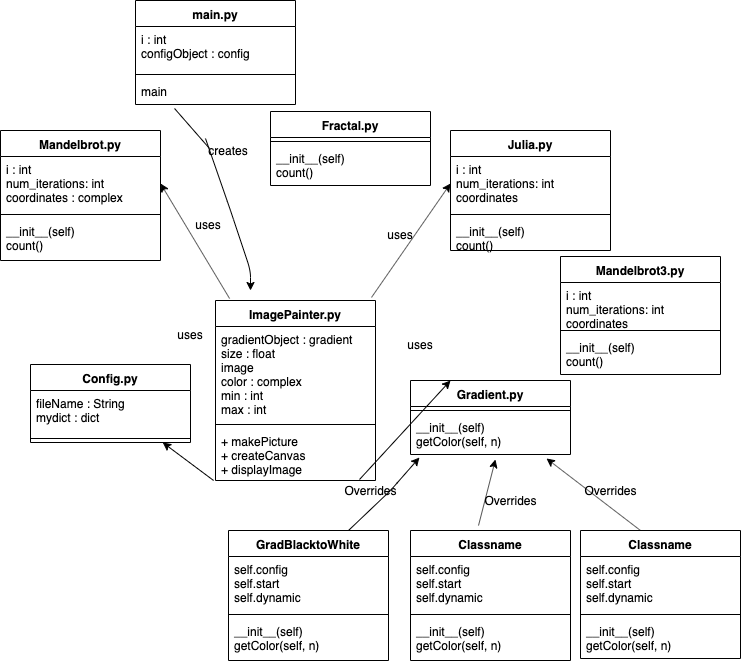

The diagram above was exported from draw.io. Its source (the exported page's mxGraphModel, read from the mxfile embedded in the PNG):
<mxGraphModel dx="932" dy="505" grid="1" gridSize="10" guides="1" tooltips="1" connect="1" arrows="1" fold="1" page="1" pageScale="1" pageWidth="850" pageHeight="1100" background="#FFFFFF" math="0" shadow="0">
  <root>
    <mxCell id="0" />
    <mxCell id="1" parent="0" />
    <mxCell id="TgOiiILV4bjOysLSY0wV-5" value="Config.py" style="swimlane;fontStyle=1;align=center;verticalAlign=top;childLayout=stackLayout;horizontal=1;startSize=26;horizontalStack=0;resizeParent=1;resizeParentMax=0;resizeLast=0;collapsible=1;marginBottom=0;" parent="1" vertex="1">
      <mxGeometry x="140" y="384" width="160" height="78" as="geometry" />
    </mxCell>
    <mxCell id="TgOiiILV4bjOysLSY0wV-6" value="fileName : String&#10;mydict : dict" style="text;strokeColor=none;fillColor=none;align=left;verticalAlign=top;spacingLeft=4;spacingRight=4;overflow=hidden;rotatable=0;points=[[0,0.5],[1,0.5]];portConstraint=eastwest;" parent="TgOiiILV4bjOysLSY0wV-5" vertex="1">
      <mxGeometry y="26" width="160" height="44" as="geometry" />
    </mxCell>
    <mxCell id="TgOiiILV4bjOysLSY0wV-7" value="" style="line;strokeWidth=1;fillColor=none;align=left;verticalAlign=middle;spacingTop=-1;spacingLeft=3;spacingRight=3;rotatable=0;labelPosition=right;points=[];portConstraint=eastwest;" parent="TgOiiILV4bjOysLSY0wV-5" vertex="1">
      <mxGeometry y="70" width="160" height="8" as="geometry" />
    </mxCell>
    <mxCell id="TgOiiILV4bjOysLSY0wV-9" value="Mandelbrot.py" style="swimlane;fontStyle=1;align=center;verticalAlign=top;childLayout=stackLayout;horizontal=1;startSize=26;horizontalStack=0;resizeParent=1;resizeParentMax=0;resizeLast=0;collapsible=1;marginBottom=0;" parent="1" vertex="1">
      <mxGeometry x="110" y="150" width="160" height="130" as="geometry" />
    </mxCell>
    <mxCell id="TgOiiILV4bjOysLSY0wV-10" value="i : int&#10;num_iterations: int&#10;coordinates : complex" style="text;strokeColor=none;fillColor=none;align=left;verticalAlign=top;spacingLeft=4;spacingRight=4;overflow=hidden;rotatable=0;points=[[0,0.5],[1,0.5]];portConstraint=eastwest;" parent="TgOiiILV4bjOysLSY0wV-9" vertex="1">
      <mxGeometry y="26" width="160" height="54" as="geometry" />
    </mxCell>
    <mxCell id="TgOiiILV4bjOysLSY0wV-11" value="" style="line;strokeWidth=1;fillColor=none;align=left;verticalAlign=middle;spacingTop=-1;spacingLeft=3;spacingRight=3;rotatable=0;labelPosition=right;points=[];portConstraint=eastwest;" parent="TgOiiILV4bjOysLSY0wV-9" vertex="1">
      <mxGeometry y="80" width="160" height="8" as="geometry" />
    </mxCell>
    <mxCell id="TgOiiILV4bjOysLSY0wV-12" value="__init__(self)&#10;count()" style="text;strokeColor=none;fillColor=none;align=left;verticalAlign=top;spacingLeft=4;spacingRight=4;overflow=hidden;rotatable=0;points=[[0,0.5],[1,0.5]];portConstraint=eastwest;" parent="TgOiiILV4bjOysLSY0wV-9" vertex="1">
      <mxGeometry y="88" width="160" height="42" as="geometry" />
    </mxCell>
    <mxCell id="TgOiiILV4bjOysLSY0wV-13" value="Julia.py" style="swimlane;fontStyle=1;align=center;verticalAlign=top;childLayout=stackLayout;horizontal=1;startSize=26;horizontalStack=0;resizeParent=1;resizeParentMax=0;resizeLast=0;collapsible=1;marginBottom=0;" parent="1" vertex="1">
      <mxGeometry x="560" y="150" width="160" height="120" as="geometry" />
    </mxCell>
    <mxCell id="TgOiiILV4bjOysLSY0wV-14" value="i : int&#10;num_iterations: int&#10;coordinates " style="text;strokeColor=none;fillColor=none;align=left;verticalAlign=top;spacingLeft=4;spacingRight=4;overflow=hidden;rotatable=0;points=[[0,0.5],[1,0.5]];portConstraint=eastwest;" parent="TgOiiILV4bjOysLSY0wV-13" vertex="1">
      <mxGeometry y="26" width="160" height="54" as="geometry" />
    </mxCell>
    <mxCell id="TgOiiILV4bjOysLSY0wV-15" value="" style="line;strokeWidth=1;fillColor=none;align=left;verticalAlign=middle;spacingTop=-1;spacingLeft=3;spacingRight=3;rotatable=0;labelPosition=right;points=[];portConstraint=eastwest;" parent="TgOiiILV4bjOysLSY0wV-13" vertex="1">
      <mxGeometry y="80" width="160" height="8" as="geometry" />
    </mxCell>
    <mxCell id="TgOiiILV4bjOysLSY0wV-16" value="__init__(self)&#10;count()" style="text;strokeColor=none;fillColor=none;align=left;verticalAlign=top;spacingLeft=4;spacingRight=4;overflow=hidden;rotatable=0;points=[[0,0.5],[1,0.5]];portConstraint=eastwest;" parent="TgOiiILV4bjOysLSY0wV-13" vertex="1">
      <mxGeometry y="88" width="160" height="32" as="geometry" />
    </mxCell>
    <mxCell id="TgOiiILV4bjOysLSY0wV-17" value="Gradient.py" style="swimlane;fontStyle=1;align=center;verticalAlign=top;childLayout=stackLayout;horizontal=1;startSize=26;horizontalStack=0;resizeParent=1;resizeParentMax=0;resizeLast=0;collapsible=1;marginBottom=0;" parent="1" vertex="1">
      <mxGeometry x="520" y="400" width="160" height="74" as="geometry" />
    </mxCell>
    <mxCell id="TgOiiILV4bjOysLSY0wV-19" value="" style="line;strokeWidth=1;fillColor=none;align=left;verticalAlign=middle;spacingTop=-1;spacingLeft=3;spacingRight=3;rotatable=0;labelPosition=right;points=[];portConstraint=eastwest;" parent="TgOiiILV4bjOysLSY0wV-17" vertex="1">
      <mxGeometry y="26" width="160" height="8" as="geometry" />
    </mxCell>
    <mxCell id="TgOiiILV4bjOysLSY0wV-20" value="__init__(self)&#10;getColor(self, n)" style="text;strokeColor=none;fillColor=none;align=left;verticalAlign=top;spacingLeft=4;spacingRight=4;overflow=hidden;rotatable=0;points=[[0,0.5],[1,0.5]];portConstraint=eastwest;" parent="TgOiiILV4bjOysLSY0wV-17" vertex="1">
      <mxGeometry y="34" width="160" height="40" as="geometry" />
    </mxCell>
    <mxCell id="TgOiiILV4bjOysLSY0wV-38" value="main.py" style="swimlane;fontStyle=1;align=center;verticalAlign=top;childLayout=stackLayout;horizontal=1;startSize=26;horizontalStack=0;resizeParent=1;resizeParentMax=0;resizeLast=0;collapsible=1;marginBottom=0;" parent="1" vertex="1">
      <mxGeometry x="245" y="20" width="160" height="104" as="geometry" />
    </mxCell>
    <mxCell id="TgOiiILV4bjOysLSY0wV-39" value="i : int&#10;configObject : config" style="text;strokeColor=none;fillColor=none;align=left;verticalAlign=top;spacingLeft=4;spacingRight=4;overflow=hidden;rotatable=0;points=[[0,0.5],[1,0.5]];portConstraint=eastwest;" parent="TgOiiILV4bjOysLSY0wV-38" vertex="1">
      <mxGeometry y="26" width="160" height="44" as="geometry" />
    </mxCell>
    <mxCell id="TgOiiILV4bjOysLSY0wV-40" value="" style="line;strokeWidth=1;fillColor=none;align=left;verticalAlign=middle;spacingTop=-1;spacingLeft=3;spacingRight=3;rotatable=0;labelPosition=right;points=[];portConstraint=eastwest;" parent="TgOiiILV4bjOysLSY0wV-38" vertex="1">
      <mxGeometry y="70" width="160" height="8" as="geometry" />
    </mxCell>
    <mxCell id="TgOiiILV4bjOysLSY0wV-41" value="main" style="text;strokeColor=none;fillColor=none;align=left;verticalAlign=top;spacingLeft=4;spacingRight=4;overflow=hidden;rotatable=0;points=[[0,0.5],[1,0.5]];portConstraint=eastwest;" parent="TgOiiILV4bjOysLSY0wV-38" vertex="1">
      <mxGeometry y="78" width="160" height="26" as="geometry" />
    </mxCell>
    <mxCell id="TgOiiILV4bjOysLSY0wV-43" value="" style="endArrow=classic;html=1;exitX=-0.075;exitY=-0.1;exitDx=0;exitDy=0;exitPerimeter=0;" parent="1" source="TgOiiILV4bjOysLSY0wV-44" edge="1">
      <mxGeometry width="50" height="50" relative="1" as="geometry">
        <mxPoint x="399" y="150" as="sourcePoint" />
        <mxPoint x="360" y="310" as="targetPoint" />
        <Array as="points">
          <mxPoint x="340" y="230" />
          <mxPoint x="360" y="290" />
        </Array>
      </mxGeometry>
    </mxCell>
    <mxCell id="TgOiiILV4bjOysLSY0wV-44" value="creates" style="text;html=1;strokeColor=none;fillColor=none;align=center;verticalAlign=middle;whiteSpace=wrap;rounded=0;" parent="1" vertex="1">
      <mxGeometry x="318" y="160" width="40" height="20" as="geometry" />
    </mxCell>
    <mxCell id="TgOiiILV4bjOysLSY0wV-46" value="" style="endArrow=classic;html=1;exitX=-0.012;exitY=1;exitDx=0;exitDy=0;exitPerimeter=0;" parent="1" source="TgOiiILV4bjOysLSY0wV-58" target="TgOiiILV4bjOysLSY0wV-5" edge="1">
      <mxGeometry width="50" height="50" relative="1" as="geometry">
        <mxPoint x="368.96000000000004" y="262.832" as="sourcePoint" />
        <mxPoint x="370" y="260" as="targetPoint" />
      </mxGeometry>
    </mxCell>
    <mxCell id="TgOiiILV4bjOysLSY0wV-47" value="" style="endArrow=classic;html=1;entryX=0.25;entryY=0;entryDx=0;entryDy=0;exitX=0.9;exitY=0.981;exitDx=0;exitDy=0;exitPerimeter=0;" parent="1" source="TgOiiILV4bjOysLSY0wV-58" target="TgOiiILV4bjOysLSY0wV-17" edge="1">
      <mxGeometry width="50" height="50" relative="1" as="geometry">
        <mxPoint x="450.0799999999999" y="257.54200000000003" as="sourcePoint" />
        <mxPoint x="490" y="260" as="targetPoint" />
      </mxGeometry>
    </mxCell>
    <mxCell id="TgOiiILV4bjOysLSY0wV-48" value="uses" style="text;html=1;strokeColor=none;fillColor=none;align=center;verticalAlign=middle;whiteSpace=wrap;rounded=0;" parent="1" vertex="1">
      <mxGeometry x="280" y="344" width="40" height="20" as="geometry" />
    </mxCell>
    <mxCell id="TgOiiILV4bjOysLSY0wV-49" value="uses" style="text;html=1;strokeColor=none;fillColor=none;align=center;verticalAlign=middle;whiteSpace=wrap;rounded=0;" parent="1" vertex="1">
      <mxGeometry x="510" y="354" width="40" height="20" as="geometry" />
    </mxCell>
    <mxCell id="TgOiiILV4bjOysLSY0wV-50" value="" style="endArrow=classic;html=1;entryX=1;entryY=0.5;entryDx=0;entryDy=0;exitX=0.088;exitY=-0.011;exitDx=0;exitDy=0;exitPerimeter=0;" parent="1" target="TgOiiILV4bjOysLSY0wV-10" edge="1" source="TgOiiILV4bjOysLSY0wV-55">
      <mxGeometry width="50" height="50" relative="1" as="geometry">
        <mxPoint x="340" y="310" as="sourcePoint" />
        <mxPoint x="330" y="180" as="targetPoint" />
      </mxGeometry>
    </mxCell>
    <mxCell id="TgOiiILV4bjOysLSY0wV-51" value="uses" style="text;html=1;strokeColor=none;fillColor=none;align=center;verticalAlign=middle;whiteSpace=wrap;rounded=0;" parent="1" vertex="1">
      <mxGeometry x="298" y="234" width="40" height="20" as="geometry" />
    </mxCell>
    <mxCell id="TgOiiILV4bjOysLSY0wV-52" value="uses" style="text;html=1;strokeColor=none;fillColor=none;align=center;verticalAlign=middle;whiteSpace=wrap;rounded=0;" parent="1" vertex="1">
      <mxGeometry x="490" y="244" width="40" height="20" as="geometry" />
    </mxCell>
    <mxCell id="TgOiiILV4bjOysLSY0wV-53" value="" style="endArrow=classic;html=1;exitX=0.975;exitY=-0.017;exitDx=0;exitDy=0;entryX=0;entryY=0.5;entryDx=0;entryDy=0;exitPerimeter=0;" parent="1" target="TgOiiILV4bjOysLSY0wV-14" edge="1" source="TgOiiILV4bjOysLSY0wV-55">
      <mxGeometry width="50" height="50" relative="1" as="geometry">
        <mxPoint x="500" y="205" as="sourcePoint" />
        <mxPoint x="550" y="190" as="targetPoint" />
      </mxGeometry>
    </mxCell>
    <mxCell id="TgOiiILV4bjOysLSY0wV-55" value="ImagePainter.py" style="swimlane;fontStyle=1;align=center;verticalAlign=top;childLayout=stackLayout;horizontal=1;startSize=26;horizontalStack=0;resizeParent=1;resizeParentMax=0;resizeLast=0;collapsible=1;marginBottom=0;" parent="1" vertex="1">
      <mxGeometry x="325" y="320" width="160" height="180" as="geometry" />
    </mxCell>
    <mxCell id="TgOiiILV4bjOysLSY0wV-56" value="gradientObject : gradient&#10;size : float&#10;image&#10;color : complex&#10;min : int&#10;max : int" style="text;strokeColor=none;fillColor=none;align=left;verticalAlign=top;spacingLeft=4;spacingRight=4;overflow=hidden;rotatable=0;points=[[0,0.5],[1,0.5]];portConstraint=eastwest;" parent="TgOiiILV4bjOysLSY0wV-55" vertex="1">
      <mxGeometry y="26" width="160" height="94" as="geometry" />
    </mxCell>
    <mxCell id="TgOiiILV4bjOysLSY0wV-57" value="" style="line;strokeWidth=1;fillColor=none;align=left;verticalAlign=middle;spacingTop=-1;spacingLeft=3;spacingRight=3;rotatable=0;labelPosition=right;points=[];portConstraint=eastwest;" parent="TgOiiILV4bjOysLSY0wV-55" vertex="1">
      <mxGeometry y="120" width="160" height="8" as="geometry" />
    </mxCell>
    <mxCell id="TgOiiILV4bjOysLSY0wV-58" value="+ makePicture&#10;+ createCanvas&#10;+ displayImage" style="text;strokeColor=none;fillColor=none;align=left;verticalAlign=top;spacingLeft=4;spacingRight=4;overflow=hidden;rotatable=0;points=[[0,0.5],[1,0.5]];portConstraint=eastwest;" parent="TgOiiILV4bjOysLSY0wV-55" vertex="1">
      <mxGeometry y="128" width="160" height="52" as="geometry" />
    </mxCell>
    <mxCell id="EvmGb13obqI2qmYrGgUi-1" value="GradBlacktoWhite" style="swimlane;fontStyle=1;align=center;verticalAlign=top;childLayout=stackLayout;horizontal=1;startSize=26;horizontalStack=0;resizeParent=1;resizeParentMax=0;resizeLast=0;collapsible=1;marginBottom=0;" vertex="1" parent="1">
      <mxGeometry x="338" y="550" width="160" height="130" as="geometry" />
    </mxCell>
    <mxCell id="EvmGb13obqI2qmYrGgUi-2" value="self.config&#10;self.start&#10;self.dynamic" style="text;strokeColor=none;fillColor=none;align=left;verticalAlign=top;spacingLeft=4;spacingRight=4;overflow=hidden;rotatable=0;points=[[0,0.5],[1,0.5]];portConstraint=eastwest;" vertex="1" parent="EvmGb13obqI2qmYrGgUi-1">
      <mxGeometry y="26" width="160" height="54" as="geometry" />
    </mxCell>
    <mxCell id="EvmGb13obqI2qmYrGgUi-3" value="" style="line;strokeWidth=1;fillColor=none;align=left;verticalAlign=middle;spacingTop=-1;spacingLeft=3;spacingRight=3;rotatable=0;labelPosition=right;points=[];portConstraint=eastwest;" vertex="1" parent="EvmGb13obqI2qmYrGgUi-1">
      <mxGeometry y="80" width="160" height="8" as="geometry" />
    </mxCell>
    <mxCell id="EvmGb13obqI2qmYrGgUi-4" value="__init__(self)&#10;getColor(self, n)" style="text;strokeColor=none;fillColor=none;align=left;verticalAlign=top;spacingLeft=4;spacingRight=4;overflow=hidden;rotatable=0;points=[[0,0.5],[1,0.5]];portConstraint=eastwest;" vertex="1" parent="EvmGb13obqI2qmYrGgUi-1">
      <mxGeometry y="88" width="160" height="42" as="geometry" />
    </mxCell>
    <mxCell id="EvmGb13obqI2qmYrGgUi-5" value="Classname" style="swimlane;fontStyle=1;align=center;verticalAlign=top;childLayout=stackLayout;horizontal=1;startSize=26;horizontalStack=0;resizeParent=1;resizeParentMax=0;resizeLast=0;collapsible=1;marginBottom=0;" vertex="1" parent="1">
      <mxGeometry x="520" y="550" width="160" height="130" as="geometry" />
    </mxCell>
    <mxCell id="EvmGb13obqI2qmYrGgUi-6" value="self.config&#10;self.start&#10;self.dynamic" style="text;strokeColor=none;fillColor=none;align=left;verticalAlign=top;spacingLeft=4;spacingRight=4;overflow=hidden;rotatable=0;points=[[0,0.5],[1,0.5]];portConstraint=eastwest;" vertex="1" parent="EvmGb13obqI2qmYrGgUi-5">
      <mxGeometry y="26" width="160" height="54" as="geometry" />
    </mxCell>
    <mxCell id="EvmGb13obqI2qmYrGgUi-7" value="" style="line;strokeWidth=1;fillColor=none;align=left;verticalAlign=middle;spacingTop=-1;spacingLeft=3;spacingRight=3;rotatable=0;labelPosition=right;points=[];portConstraint=eastwest;" vertex="1" parent="EvmGb13obqI2qmYrGgUi-5">
      <mxGeometry y="80" width="160" height="8" as="geometry" />
    </mxCell>
    <mxCell id="EvmGb13obqI2qmYrGgUi-8" value="__init__(self)&#10;getColor(self, n)" style="text;strokeColor=none;fillColor=none;align=left;verticalAlign=top;spacingLeft=4;spacingRight=4;overflow=hidden;rotatable=0;points=[[0,0.5],[1,0.5]];portConstraint=eastwest;" vertex="1" parent="EvmGb13obqI2qmYrGgUi-5">
      <mxGeometry y="88" width="160" height="42" as="geometry" />
    </mxCell>
    <mxCell id="EvmGb13obqI2qmYrGgUi-9" value="Classname" style="swimlane;fontStyle=1;align=center;verticalAlign=top;childLayout=stackLayout;horizontal=1;startSize=26;horizontalStack=0;resizeParent=1;resizeParentMax=0;resizeLast=0;collapsible=1;marginBottom=0;" vertex="1" parent="1">
      <mxGeometry x="690" y="550" width="160" height="128" as="geometry" />
    </mxCell>
    <mxCell id="EvmGb13obqI2qmYrGgUi-10" value="self.config&#10;self.start&#10;self.dynamic" style="text;strokeColor=none;fillColor=none;align=left;verticalAlign=top;spacingLeft=4;spacingRight=4;overflow=hidden;rotatable=0;points=[[0,0.5],[1,0.5]];portConstraint=eastwest;" vertex="1" parent="EvmGb13obqI2qmYrGgUi-9">
      <mxGeometry y="26" width="160" height="54" as="geometry" />
    </mxCell>
    <mxCell id="EvmGb13obqI2qmYrGgUi-11" value="" style="line;strokeWidth=1;fillColor=none;align=left;verticalAlign=middle;spacingTop=-1;spacingLeft=3;spacingRight=3;rotatable=0;labelPosition=right;points=[];portConstraint=eastwest;" vertex="1" parent="EvmGb13obqI2qmYrGgUi-9">
      <mxGeometry y="80" width="160" height="8" as="geometry" />
    </mxCell>
    <mxCell id="EvmGb13obqI2qmYrGgUi-12" value="__init__(self)&#10;getColor(self, n)" style="text;strokeColor=none;fillColor=none;align=left;verticalAlign=top;spacingLeft=4;spacingRight=4;overflow=hidden;rotatable=0;points=[[0,0.5],[1,0.5]];portConstraint=eastwest;" vertex="1" parent="EvmGb13obqI2qmYrGgUi-9">
      <mxGeometry y="88" width="160" height="40" as="geometry" />
    </mxCell>
    <mxCell id="EvmGb13obqI2qmYrGgUi-16" value="" style="endArrow=classic;html=1;entryX=0.056;entryY=1.075;entryDx=0;entryDy=0;entryPerimeter=0;exitX=0.75;exitY=0;exitDx=0;exitDy=0;" edge="1" parent="1" source="EvmGb13obqI2qmYrGgUi-1" target="TgOiiILV4bjOysLSY0wV-20">
      <mxGeometry width="50" height="50" relative="1" as="geometry">
        <mxPoint x="460" y="540" as="sourcePoint" />
        <mxPoint x="510" y="490" as="targetPoint" />
        <Array as="points">
          <mxPoint x="500" y="510" />
        </Array>
      </mxGeometry>
    </mxCell>
    <mxCell id="EvmGb13obqI2qmYrGgUi-17" value="" style="endArrow=classic;html=1;exitX=0.425;exitY=-0.038;exitDx=0;exitDy=0;exitPerimeter=0;entryX=0.531;entryY=1.125;entryDx=0;entryDy=0;entryPerimeter=0;" edge="1" parent="1" source="EvmGb13obqI2qmYrGgUi-5" target="TgOiiILV4bjOysLSY0wV-20">
      <mxGeometry width="50" height="50" relative="1" as="geometry">
        <mxPoint x="580" y="530" as="sourcePoint" />
        <mxPoint x="630" y="480" as="targetPoint" />
      </mxGeometry>
    </mxCell>
    <mxCell id="EvmGb13obqI2qmYrGgUi-18" value="" style="endArrow=classic;html=1;entryX=0.85;entryY=1.1;entryDx=0;entryDy=0;entryPerimeter=0;" edge="1" parent="1" target="TgOiiILV4bjOysLSY0wV-20">
      <mxGeometry width="50" height="50" relative="1" as="geometry">
        <mxPoint x="750" y="550" as="sourcePoint" />
        <mxPoint x="800" y="500" as="targetPoint" />
      </mxGeometry>
    </mxCell>
    <mxCell id="EvmGb13obqI2qmYrGgUi-19" value="Overrides" style="text;html=1;strokeColor=none;fillColor=none;align=center;verticalAlign=middle;whiteSpace=wrap;rounded=0;" vertex="1" parent="1">
      <mxGeometry x="600" y="510" width="40" height="20" as="geometry" />
    </mxCell>
    <mxCell id="EvmGb13obqI2qmYrGgUi-20" value="Overrides" style="text;html=1;strokeColor=none;fillColor=none;align=center;verticalAlign=middle;whiteSpace=wrap;rounded=0;" vertex="1" parent="1">
      <mxGeometry x="460" y="500" width="40" height="20" as="geometry" />
    </mxCell>
    <mxCell id="EvmGb13obqI2qmYrGgUi-21" value="Overrides" style="text;html=1;strokeColor=none;fillColor=none;align=center;verticalAlign=middle;whiteSpace=wrap;rounded=0;" vertex="1" parent="1">
      <mxGeometry x="700" y="500" width="40" height="20" as="geometry" />
    </mxCell>
    <mxCell id="EvmGb13obqI2qmYrGgUi-23" value="" style="endArrow=none;html=1;entryX=0.244;entryY=1.154;entryDx=0;entryDy=0;entryPerimeter=0;" edge="1" parent="1" target="TgOiiILV4bjOysLSY0wV-41">
      <mxGeometry width="50" height="50" relative="1" as="geometry">
        <mxPoint x="319" y="168" as="sourcePoint" />
        <mxPoint x="340" y="120" as="targetPoint" />
      </mxGeometry>
    </mxCell>
    <mxCell id="EvmGb13obqI2qmYrGgUi-24" value="Fractal.py" style="swimlane;fontStyle=1;align=center;verticalAlign=top;childLayout=stackLayout;horizontal=1;startSize=26;horizontalStack=0;resizeParent=1;resizeParentMax=0;resizeLast=0;collapsible=1;marginBottom=0;" vertex="1" parent="1">
      <mxGeometry x="380" y="131" width="160" height="74" as="geometry" />
    </mxCell>
    <mxCell id="EvmGb13obqI2qmYrGgUi-26" value="" style="line;strokeWidth=1;fillColor=none;align=left;verticalAlign=middle;spacingTop=-1;spacingLeft=3;spacingRight=3;rotatable=0;labelPosition=right;points=[];portConstraint=eastwest;" vertex="1" parent="EvmGb13obqI2qmYrGgUi-24">
      <mxGeometry y="26" width="160" height="8" as="geometry" />
    </mxCell>
    <mxCell id="EvmGb13obqI2qmYrGgUi-27" value="__init__(self)&#10;count()" style="text;strokeColor=none;fillColor=none;align=left;verticalAlign=top;spacingLeft=4;spacingRight=4;overflow=hidden;rotatable=0;points=[[0,0.5],[1,0.5]];portConstraint=eastwest;" vertex="1" parent="EvmGb13obqI2qmYrGgUi-24">
      <mxGeometry y="34" width="160" height="40" as="geometry" />
    </mxCell>
    <mxCell id="EvmGb13obqI2qmYrGgUi-28" value="Mandelbrot3.py" style="swimlane;fontStyle=1;align=center;verticalAlign=top;childLayout=stackLayout;horizontal=1;startSize=26;horizontalStack=0;resizeParent=1;resizeParentMax=0;resizeLast=0;collapsible=1;marginBottom=0;" vertex="1" parent="1">
      <mxGeometry x="670" y="276" width="160" height="118" as="geometry" />
    </mxCell>
    <mxCell id="EvmGb13obqI2qmYrGgUi-29" value="i : int&#10;num_iterations: int&#10;coordinates " style="text;strokeColor=none;fillColor=none;align=left;verticalAlign=top;spacingLeft=4;spacingRight=4;overflow=hidden;rotatable=0;points=[[0,0.5],[1,0.5]];portConstraint=eastwest;" vertex="1" parent="EvmGb13obqI2qmYrGgUi-28">
      <mxGeometry y="26" width="160" height="44" as="geometry" />
    </mxCell>
    <mxCell id="EvmGb13obqI2qmYrGgUi-30" value="" style="line;strokeWidth=1;fillColor=none;align=left;verticalAlign=middle;spacingTop=-1;spacingLeft=3;spacingRight=3;rotatable=0;labelPosition=right;points=[];portConstraint=eastwest;" vertex="1" parent="EvmGb13obqI2qmYrGgUi-28">
      <mxGeometry y="70" width="160" height="8" as="geometry" />
    </mxCell>
    <mxCell id="EvmGb13obqI2qmYrGgUi-31" value="__init__(self)&#10;count()" style="text;strokeColor=none;fillColor=none;align=left;verticalAlign=top;spacingLeft=4;spacingRight=4;overflow=hidden;rotatable=0;points=[[0,0.5],[1,0.5]];portConstraint=eastwest;" vertex="1" parent="EvmGb13obqI2qmYrGgUi-28">
      <mxGeometry y="78" width="160" height="40" as="geometry" />
    </mxCell>
  </root>
</mxGraphModel>